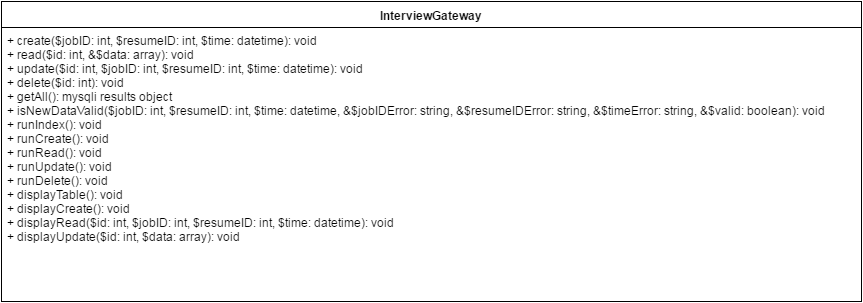

The diagram above was exported from draw.io. Its source (the exported page's mxGraphModel, read from the mxfile embedded in the PNG):
<mxGraphModel dx="978" dy="748" grid="1" gridSize="10" guides="1" tooltips="1" connect="1" arrows="1" fold="1" page="1" pageScale="1" pageWidth="850" pageHeight="1100" background="#ffffff" math="0" shadow="0">
  <root>
    <mxCell id="0" />
    <mxCell id="1" parent="0" />
    <mxCell id="4a670c24e4e69ce5-5" value="InterviewGateway" style="swimlane;html=1;fontStyle=1;align=center;verticalAlign=top;childLayout=stackLayout;horizontal=1;startSize=26;horizontalStack=0;resizeParent=1;resizeLast=0;collapsible=1;marginBottom=0;swimlaneFillColor=#ffffff;" parent="1" vertex="1">
      <mxGeometry y="140" width="860" height="300" as="geometry" />
    </mxCell>
    <mxCell id="4a670c24e4e69ce5-8" value="+ create($jobID: int, $resumeID: int, $time: datetime&lt;span style=&quot;line-height: 1.2&quot;&gt;): void&lt;/span&gt;&lt;div&gt;+ read($id: int,&amp;nbsp;&lt;span style=&quot;line-height: 1.2&quot;&gt;&amp;amp;$data: array): void&lt;/span&gt;&lt;/div&gt;&lt;div&gt;&lt;span&gt;+ update($id: int,&amp;nbsp;&lt;/span&gt;&lt;span&gt;$jobID: int, $resumeID: int, $time: datetime&lt;/span&gt;&lt;span&gt;): void&lt;/span&gt;&lt;/div&gt;&lt;div&gt;&lt;span style=&quot;line-height: 1.2&quot;&gt;+ delete($id: int): void&lt;/span&gt;&lt;br&gt;&lt;/div&gt;&lt;div&gt;&lt;span style=&quot;line-height: 1.2&quot;&gt;+ getAll(): mysqli results object&lt;/span&gt;&lt;/div&gt;&lt;div&gt;&lt;span style=&quot;line-height: 1.2&quot;&gt;+ isNewDataValid(&lt;/span&gt;&lt;span style=&quot;line-height: 1.2&quot;&gt;$jobID: int, $resumeID: int, $time: datetime, &amp;amp;$jobIDError: string, &amp;amp;$resumeIDError: string, &amp;amp;$timeError: string, &amp;amp;$valid: boolean): void&lt;/span&gt;&lt;br&gt;&lt;/div&gt;&lt;div&gt;&lt;div&gt;&lt;span&gt;+ runIndex(): void&lt;/span&gt;&lt;/div&gt;&lt;div&gt;&lt;span&gt;+ runCreate(): void&lt;/span&gt;&lt;/div&gt;&lt;div&gt;&lt;span&gt;+ runRead(): void&lt;/span&gt;&lt;/div&gt;&lt;div&gt;&lt;span&gt;+ runUpdate(): void&lt;/span&gt;&lt;/div&gt;&lt;div&gt;&lt;span&gt;+ runDelete(): void&lt;/span&gt;&lt;/div&gt;&lt;div&gt;&lt;span&gt;+ displayTable(): void&lt;/span&gt;&lt;/div&gt;&lt;/div&gt;&lt;div&gt;&lt;span&gt;+ displayCreate(): void&lt;/span&gt;&lt;/div&gt;&lt;div&gt;&lt;span&gt;+ displayRead($id: int, $jobID: int, $resumeID: int, $time: datetime): void&lt;/span&gt;&lt;/div&gt;&lt;div&gt;&lt;span&gt;+&amp;nbsp;&lt;/span&gt;&lt;span&gt;displayUpdate($id: int, $data: array): void&lt;/span&gt;&lt;/div&gt;&lt;div&gt;&lt;span&gt;&lt;br&gt;&lt;/span&gt;&lt;/div&gt;&lt;div&gt;&lt;span&gt;&lt;br&gt;&lt;/span&gt;&lt;/div&gt;" style="text;html=1;strokeColor=none;fillColor=none;align=left;verticalAlign=top;spacingLeft=4;spacingRight=4;whiteSpace=wrap;overflow=hidden;rotatable=0;points=[[0,0.5],[1,0.5]];portConstraint=eastwest;" parent="4a670c24e4e69ce5-5" vertex="1">
      <mxGeometry y="26" width="860" height="264" as="geometry" />
    </mxCell>
  </root>
</mxGraphModel>